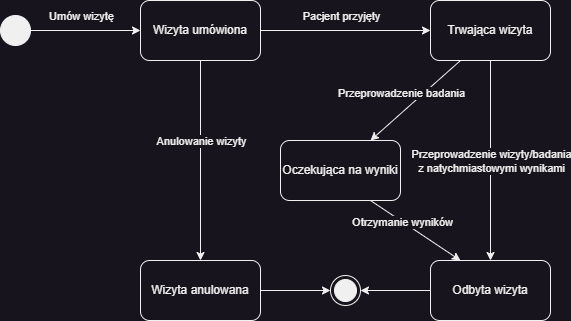

The diagram above was exported from draw.io. Its source (the exported page's mxGraphModel, read from the mxfile embedded in the PNG):
<mxGraphModel dx="1216" dy="792" grid="1" gridSize="10" guides="1" tooltips="1" connect="1" arrows="1" fold="1" page="1" pageScale="1" pageWidth="850" pageHeight="1100" background="#18141D" math="0" shadow="0">
  <root>
    <mxCell id="0" />
    <mxCell id="1" parent="0" />
    <mxCell id="6" style="edgeStyle=none;html=1;entryX=0;entryY=0.5;entryDx=0;entryDy=0;fillColor=#18141D;strokeColor=#F0F0F0;fontColor=#F0F0F0;labelBackgroundColor=#18141D;" parent="1" source="2" target="5" edge="1">
      <mxGeometry relative="1" as="geometry" />
    </mxCell>
    <mxCell id="33" value="Umów wizytę" style="edgeLabel;html=1;align=center;verticalAlign=middle;resizable=0;points=[];fontColor=#F0F0F0;fillColor=#18141D;labelBackgroundColor=#18141D;" vertex="1" connectable="0" parent="6">
      <mxGeometry x="-0.5455" y="-5" relative="1" as="geometry">
        <mxPoint x="25" y="-20" as="offset" />
      </mxGeometry>
    </mxCell>
    <mxCell id="2" value="" style="ellipse;fillColor=#F0F0F0;strokeColor=#F0F0F0;fontColor=#F0F0F0;labelBackgroundColor=#18141D;" parent="1" vertex="1">
      <mxGeometry x="170" y="195" width="30" height="30" as="geometry" />
    </mxCell>
    <mxCell id="3" value="" style="ellipse;html=1;shape=endState;fillColor=#F0F0F0;strokeColor=#F0F0F0;fontColor=#F0F0F0;labelBackgroundColor=#18141D;" parent="1" vertex="1">
      <mxGeometry x="500" y="455" width="30" height="30" as="geometry" />
    </mxCell>
    <mxCell id="35" style="edgeStyle=none;html=1;exitX=0.5;exitY=1;exitDx=0;exitDy=0;entryX=0.5;entryY=0;entryDx=0;entryDy=0;labelBackgroundColor=#18141D;strokeColor=#F0F0F0;fontColor=#F0F0F0;fillColor=#18141D;" edge="1" parent="1" source="5" target="18">
      <mxGeometry relative="1" as="geometry" />
    </mxCell>
    <mxCell id="48" value="Anulowanie wizyty" style="edgeLabel;html=1;align=center;verticalAlign=middle;resizable=0;points=[];fontColor=#F0F0F0;fillColor=#18141D;labelBackgroundColor=#18141D;" vertex="1" connectable="0" parent="35">
      <mxGeometry x="-0.46" y="-2" relative="1" as="geometry">
        <mxPoint x="2" y="26" as="offset" />
      </mxGeometry>
    </mxCell>
    <mxCell id="36" style="edgeStyle=none;html=1;exitX=1;exitY=0.5;exitDx=0;exitDy=0;entryX=0;entryY=0.5;entryDx=0;entryDy=0;labelBackgroundColor=#18141D;strokeColor=#F0F0F0;fontColor=#F0F0F0;fillColor=#18141D;" edge="1" parent="1" source="5" target="34">
      <mxGeometry relative="1" as="geometry" />
    </mxCell>
    <mxCell id="47" value="Pacjent przyjęty" style="edgeLabel;html=1;align=center;verticalAlign=middle;resizable=0;points=[];fontColor=#F0F0F0;fillColor=#18141D;labelBackgroundColor=#18141D;" vertex="1" connectable="0" parent="36">
      <mxGeometry x="-0.2235" y="1" relative="1" as="geometry">
        <mxPoint x="14" y="-14" as="offset" />
      </mxGeometry>
    </mxCell>
    <mxCell id="5" value="Wizyta umówiona" style="rounded=1;whiteSpace=wrap;html=1;fillColor=#18141D;strokeColor=#F0F0F0;fontColor=#F0F0F0;labelBackgroundColor=#18141D;" parent="1" vertex="1">
      <mxGeometry x="310" y="180" width="120" height="60" as="geometry" />
    </mxCell>
    <mxCell id="37" style="edgeStyle=none;html=1;exitX=1;exitY=0.5;exitDx=0;exitDy=0;entryX=0;entryY=0.5;entryDx=0;entryDy=0;labelBackgroundColor=#18141D;strokeColor=#F0F0F0;fontColor=#F0F0F0;fillColor=#18141D;" edge="1" parent="1" source="18" target="3">
      <mxGeometry relative="1" as="geometry" />
    </mxCell>
    <mxCell id="18" value="Wizyta anulowana" style="rounded=1;whiteSpace=wrap;html=1;fillColor=#18141D;strokeColor=#F0F0F0;fontColor=#F0F0F0;labelBackgroundColor=#18141D;" parent="1" vertex="1">
      <mxGeometry x="310" y="440" width="120" height="60" as="geometry" />
    </mxCell>
    <mxCell id="32" style="edgeStyle=none;html=1;exitX=0;exitY=0.5;exitDx=0;exitDy=0;entryX=1;entryY=0.5;entryDx=0;entryDy=0;fillColor=#18141D;strokeColor=#F0F0F0;fontColor=#F0F0F0;labelBackgroundColor=#18141D;" parent="1" source="29" target="3" edge="1">
      <mxGeometry relative="1" as="geometry" />
    </mxCell>
    <mxCell id="29" value="Odbyta wizyta" style="rounded=1;whiteSpace=wrap;html=1;fillColor=#18141D;strokeColor=#F0F0F0;fontColor=#F0F0F0;labelBackgroundColor=#18141D;" parent="1" vertex="1">
      <mxGeometry x="600" y="440" width="120" height="60" as="geometry" />
    </mxCell>
    <mxCell id="41" style="edgeStyle=none;html=1;exitX=0.25;exitY=1;exitDx=0;exitDy=0;entryX=0.75;entryY=0;entryDx=0;entryDy=0;labelBackgroundColor=#18141D;strokeColor=#F0F0F0;fontColor=#F0F0F0;fillColor=#18141D;" edge="1" parent="1" source="34" target="38">
      <mxGeometry relative="1" as="geometry" />
    </mxCell>
    <mxCell id="49" value="Przeprowadzenie badania" style="edgeLabel;html=1;align=center;verticalAlign=middle;resizable=0;points=[];fontColor=#F0F0F0;fillColor=#18141D;labelBackgroundColor=#18141D;" vertex="1" connectable="0" parent="41">
      <mxGeometry x="-0.2634" y="5" relative="1" as="geometry">
        <mxPoint x="-30" as="offset" />
      </mxGeometry>
    </mxCell>
    <mxCell id="42" style="edgeStyle=none;html=1;exitX=0.5;exitY=1;exitDx=0;exitDy=0;entryX=0.5;entryY=0;entryDx=0;entryDy=0;labelBackgroundColor=#18141D;strokeColor=#F0F0F0;fontColor=#F0F0F0;fillColor=#18141D;" edge="1" parent="1" source="34" target="29">
      <mxGeometry relative="1" as="geometry" />
    </mxCell>
    <mxCell id="51" value="Przeprowadzenie wizyty/badania&lt;br&gt;z natychmiastowymi wynikami" style="edgeLabel;html=1;align=center;verticalAlign=middle;resizable=0;points=[];fontColor=#F0F0F0;fillColor=#18141D;labelBackgroundColor=#18141D;" vertex="1" connectable="0" parent="42">
      <mxGeometry x="-0.2" y="1" relative="1" as="geometry">
        <mxPoint x="-1" y="20" as="offset" />
      </mxGeometry>
    </mxCell>
    <mxCell id="34" value="Trwająca wizyta" style="rounded=1;whiteSpace=wrap;html=1;labelBackgroundColor=#18141D;strokeColor=#F0F0F0;fontColor=#F0F0F0;fillColor=#18141D;" vertex="1" parent="1">
      <mxGeometry x="600" y="180" width="120" height="60" as="geometry" />
    </mxCell>
    <mxCell id="46" style="edgeStyle=none;html=1;exitX=0.75;exitY=1;exitDx=0;exitDy=0;entryX=0.25;entryY=0;entryDx=0;entryDy=0;labelBackgroundColor=#18141D;strokeColor=#F0F0F0;fontColor=#F0F0F0;fillColor=#18141D;" edge="1" parent="1" source="38" target="29">
      <mxGeometry relative="1" as="geometry" />
    </mxCell>
    <mxCell id="50" value="Otrzymanie wyników" style="edgeLabel;html=1;align=center;verticalAlign=middle;resizable=0;points=[];fontColor=#F0F0F0;fillColor=#18141D;labelBackgroundColor=#18141D;" vertex="1" connectable="0" parent="46">
      <mxGeometry x="-0.2974" y="-1" relative="1" as="geometry">
        <mxPoint as="offset" />
      </mxGeometry>
    </mxCell>
    <mxCell id="38" value="Oczekująca na wyniki" style="rounded=1;whiteSpace=wrap;html=1;labelBackgroundColor=#18141D;strokeColor=#F0F0F0;fontColor=#F0F0F0;fillColor=#18141D;" vertex="1" parent="1">
      <mxGeometry x="450" y="320" width="120" height="60" as="geometry" />
    </mxCell>
  </root>
</mxGraphModel>